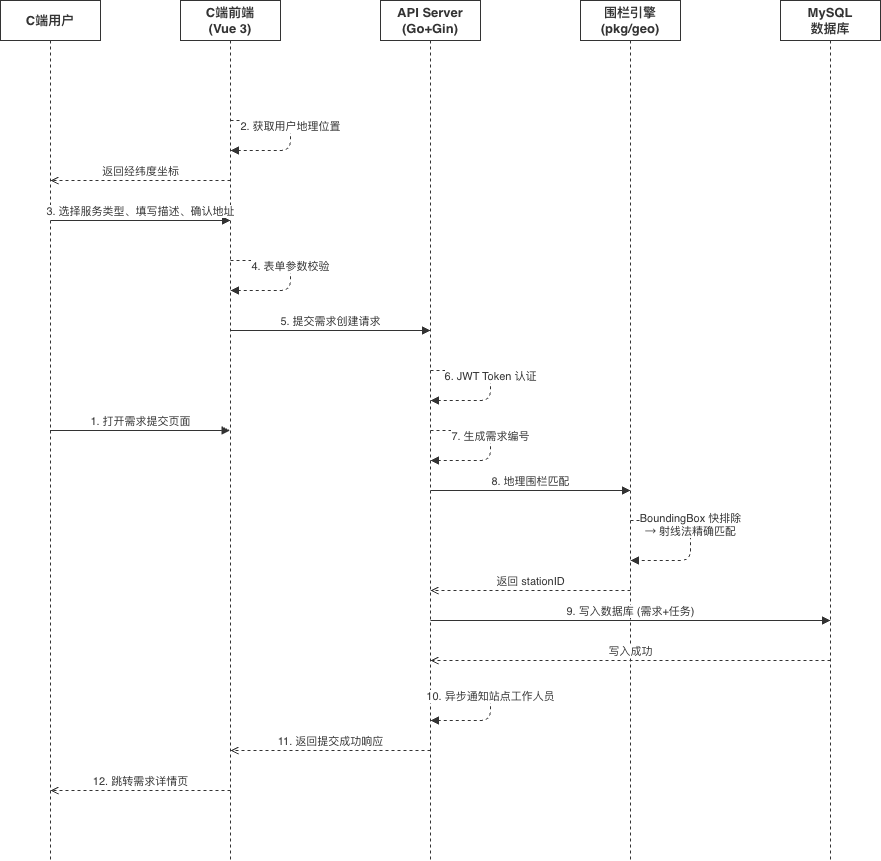

The diagram above was exported from draw.io. Its source (the exported page's mxGraphModel, read from the mxfile embedded in the PNG):
<mxGraphModel dx="2066" dy="1204" grid="1" gridSize="10" guides="1" tooltips="1" connect="1" arrows="1" fold="1" page="1" pageScale="1" pageWidth="850" pageHeight="1100" background="#ffffff" math="0" shadow="0">
  <root>
    <mxCell id="0" />
    <mxCell id="1" parent="0" />
    <mxCell id="MHOYj2xGme4hKVZHOjRU-1888" parent="1" style="shape=umlLifeline;perimeter=lifelinePerimeter;whiteSpace=wrap;html=1;container=0;collapsible=0;recursiveResize=0;outlineConnect=0;fillColor=#ffffff;strokeColor=#333333;fontColor=#333333;fontSize=13;fontStyle=1;size=40;" value="C端用户" vertex="1">
      <mxGeometry height="860" width="100" x="317" y="272" as="geometry" />
    </mxCell>
    <mxCell id="MHOYj2xGme4hKVZHOjRU-1889" parent="1" style="shape=umlLifeline;perimeter=lifelinePerimeter;whiteSpace=wrap;html=1;container=0;collapsible=0;recursiveResize=0;outlineConnect=0;fillColor=#ffffff;strokeColor=#333333;fontColor=#333333;fontSize=13;fontStyle=1;size=40;" value="C端前端&#10;(Vue 3)" vertex="1">
      <mxGeometry height="860" width="100" x="497" y="272" as="geometry" />
    </mxCell>
    <mxCell id="MHOYj2xGme4hKVZHOjRU-1890" parent="1" style="shape=umlLifeline;perimeter=lifelinePerimeter;whiteSpace=wrap;html=1;container=0;collapsible=0;recursiveResize=0;outlineConnect=0;fillColor=#ffffff;strokeColor=#333333;fontColor=#333333;fontSize=13;fontStyle=1;size=40;" value="API Server&#10;(Go+Gin)" vertex="1">
      <mxGeometry height="860" width="100" x="697" y="272" as="geometry" />
    </mxCell>
    <mxCell id="MHOYj2xGme4hKVZHOjRU-1891" parent="1" style="shape=umlLifeline;perimeter=lifelinePerimeter;whiteSpace=wrap;html=1;container=0;collapsible=0;recursiveResize=0;outlineConnect=0;fillColor=#ffffff;strokeColor=#333333;fontColor=#333333;fontSize=13;fontStyle=1;size=40;" value="围栏引擎&#10;(pkg/geo)" vertex="1">
      <mxGeometry height="860" width="100" x="897" y="272" as="geometry" />
    </mxCell>
    <mxCell id="MHOYj2xGme4hKVZHOjRU-1892" parent="1" style="shape=umlLifeline;perimeter=lifelinePerimeter;whiteSpace=wrap;html=1;container=0;collapsible=0;recursiveResize=0;outlineConnect=0;fillColor=#ffffff;strokeColor=#333333;fontColor=#333333;fontSize=13;fontStyle=1;size=40;" value="MySQL&#10;数据库" vertex="1">
      <mxGeometry height="860" width="100" x="1097" y="272" as="geometry" />
    </mxCell>
    <mxCell id="MHOYj2xGme4hKVZHOjRU-1893" edge="1" parent="1" source="MHOYj2xGme4hKVZHOjRU-1888" style="html=1;verticalAlign=bottom;endArrow=block;strokeColor=#333333;fontColor=#333333;fontSize=11;" target="MHOYj2xGme4hKVZHOjRU-1889" value="1. 打开需求提交页面">
      <mxGeometry relative="1" as="geometry" />
    </mxCell>
    <mxCell id="MHOYj2xGme4hKVZHOjRU-1894" edge="1" parent="1" style="html=1;verticalAlign=bottom;endArrow=block;strokeColor=#333333;fontColor=#333333;fontSize=11;dashed=1;" value="2. 获取用户地理位置">
      <mxGeometry relative="1" as="geometry">
        <Array as="points">
          <mxPoint x="607" y="392" />
          <mxPoint x="607" y="422" />
        </Array>
        <mxPoint x="547" y="392" as="sourcePoint" />
        <mxPoint x="547" y="422" as="targetPoint" />
      </mxGeometry>
    </mxCell>
    <mxCell id="MHOYj2xGme4hKVZHOjRU-1895" edge="1" parent="1" style="html=1;verticalAlign=bottom;endArrow=open;dashed=1;strokeColor=#333333;fontColor=#333333;fontSize=11;" value="返回经纬度坐标">
      <mxGeometry relative="1" as="geometry">
        <mxPoint x="547" y="452" as="sourcePoint" />
        <mxPoint x="367" y="452" as="targetPoint" />
      </mxGeometry>
    </mxCell>
    <mxCell id="MHOYj2xGme4hKVZHOjRU-1896" edge="1" parent="1" style="html=1;verticalAlign=bottom;endArrow=block;strokeColor=#333333;fontColor=#333333;fontSize=11;" value="3. 选择服务类型、填写描述、确认地址">
      <mxGeometry relative="1" as="geometry">
        <mxPoint x="367" y="492" as="sourcePoint" />
        <mxPoint x="547" y="492" as="targetPoint" />
      </mxGeometry>
    </mxCell>
    <mxCell id="MHOYj2xGme4hKVZHOjRU-1897" edge="1" parent="1" style="html=1;verticalAlign=bottom;endArrow=block;strokeColor=#333333;fontColor=#333333;fontSize=11;dashed=1;" value="4. 表单参数校验">
      <mxGeometry relative="1" as="geometry">
        <Array as="points">
          <mxPoint x="607" y="532" />
          <mxPoint x="607" y="562" />
        </Array>
        <mxPoint x="547" y="532" as="sourcePoint" />
        <mxPoint x="547" y="562" as="targetPoint" />
      </mxGeometry>
    </mxCell>
    <mxCell id="MHOYj2xGme4hKVZHOjRU-1898" edge="1" parent="1" style="html=1;verticalAlign=bottom;endArrow=block;strokeColor=#333333;fontColor=#333333;fontSize=11;" value="5. 提交需求创建请求">
      <mxGeometry relative="1" as="geometry">
        <mxPoint x="547" y="602" as="sourcePoint" />
        <mxPoint x="747" y="602" as="targetPoint" />
      </mxGeometry>
    </mxCell>
    <mxCell id="MHOYj2xGme4hKVZHOjRU-1899" edge="1" parent="1" style="html=1;verticalAlign=bottom;endArrow=block;strokeColor=#333333;fontColor=#333333;fontSize=11;dashed=1;" value="6. JWT Token 认证">
      <mxGeometry relative="1" as="geometry">
        <Array as="points">
          <mxPoint x="807" y="642" />
          <mxPoint x="807" y="672" />
        </Array>
        <mxPoint x="747" y="642" as="sourcePoint" />
        <mxPoint x="747" y="672" as="targetPoint" />
      </mxGeometry>
    </mxCell>
    <mxCell id="MHOYj2xGme4hKVZHOjRU-1900" edge="1" parent="1" style="html=1;verticalAlign=bottom;endArrow=block;strokeColor=#333333;fontColor=#333333;fontSize=11;dashed=1;" value="7. 生成需求编号">
      <mxGeometry relative="1" as="geometry">
        <Array as="points">
          <mxPoint x="807" y="702" />
          <mxPoint x="807" y="732" />
        </Array>
        <mxPoint x="747" y="702" as="sourcePoint" />
        <mxPoint x="747" y="732" as="targetPoint" />
      </mxGeometry>
    </mxCell>
    <mxCell id="MHOYj2xGme4hKVZHOjRU-1901" edge="1" parent="1" style="html=1;verticalAlign=bottom;endArrow=block;strokeColor=#333333;fontColor=#333333;fontSize=11;" value="8. 地理围栏匹配">
      <mxGeometry relative="1" as="geometry">
        <mxPoint x="747" y="762" as="sourcePoint" />
        <mxPoint x="947" y="762" as="targetPoint" />
      </mxGeometry>
    </mxCell>
    <mxCell id="MHOYj2xGme4hKVZHOjRU-1902" edge="1" parent="1" style="html=1;verticalAlign=bottom;endArrow=block;strokeColor=#333333;fontColor=#333333;fontSize=11;dashed=1;" value="BoundingBox 快排除&#10;→ 射线法精确匹配">
      <mxGeometry relative="1" as="geometry">
        <Array as="points">
          <mxPoint x="1007" y="792" />
          <mxPoint x="1007" y="832" />
        </Array>
        <mxPoint x="947" y="792" as="sourcePoint" />
        <mxPoint x="947" y="832" as="targetPoint" />
      </mxGeometry>
    </mxCell>
    <mxCell id="MHOYj2xGme4hKVZHOjRU-1903" edge="1" parent="1" style="html=1;verticalAlign=bottom;endArrow=open;dashed=1;strokeColor=#333333;fontColor=#333333;fontSize=11;" value="返回 stationID">
      <mxGeometry relative="1" as="geometry">
        <mxPoint x="947" y="862" as="sourcePoint" />
        <mxPoint x="747" y="862" as="targetPoint" />
      </mxGeometry>
    </mxCell>
    <mxCell id="MHOYj2xGme4hKVZHOjRU-1904" edge="1" parent="1" style="html=1;verticalAlign=bottom;endArrow=block;strokeColor=#333333;fontColor=#333333;fontSize=11;" value="9. 写入数据库 (需求+任务)">
      <mxGeometry relative="1" as="geometry">
        <mxPoint x="747" y="892" as="sourcePoint" />
        <mxPoint x="1147" y="892" as="targetPoint" />
      </mxGeometry>
    </mxCell>
    <mxCell id="MHOYj2xGme4hKVZHOjRU-1905" edge="1" parent="1" style="html=1;verticalAlign=bottom;endArrow=open;dashed=1;strokeColor=#333333;fontColor=#333333;fontSize=11;" value="写入成功">
      <mxGeometry relative="1" as="geometry">
        <mxPoint x="1147" y="932" as="sourcePoint" />
        <mxPoint x="747" y="932" as="targetPoint" />
      </mxGeometry>
    </mxCell>
    <mxCell id="MHOYj2xGme4hKVZHOjRU-1906" edge="1" parent="1" style="html=1;verticalAlign=bottom;endArrow=block;strokeColor=#333333;fontColor=#333333;fontSize=11;dashed=1;" value="10. 异步通知站点工作人员">
      <mxGeometry relative="1" as="geometry">
        <Array as="points">
          <mxPoint x="807" y="962" />
          <mxPoint x="807" y="992" />
        </Array>
        <mxPoint x="747" y="962" as="sourcePoint" />
        <mxPoint x="747" y="992" as="targetPoint" />
      </mxGeometry>
    </mxCell>
    <mxCell id="MHOYj2xGme4hKVZHOjRU-1907" edge="1" parent="1" style="html=1;verticalAlign=bottom;endArrow=open;dashed=1;strokeColor=#333333;fontColor=#333333;fontSize=11;" value="11. 返回提交成功响应">
      <mxGeometry relative="1" as="geometry">
        <mxPoint x="747" y="1022" as="sourcePoint" />
        <mxPoint x="547" y="1022" as="targetPoint" />
      </mxGeometry>
    </mxCell>
    <mxCell id="MHOYj2xGme4hKVZHOjRU-1908" edge="1" parent="1" style="html=1;verticalAlign=bottom;endArrow=open;dashed=1;strokeColor=#333333;fontColor=#333333;fontSize=11;" value="12. 跳转需求详情页">
      <mxGeometry relative="1" as="geometry">
        <mxPoint x="547" y="1062" as="sourcePoint" />
        <mxPoint x="367" y="1062" as="targetPoint" />
      </mxGeometry>
    </mxCell>
  </root>
</mxGraphModel>